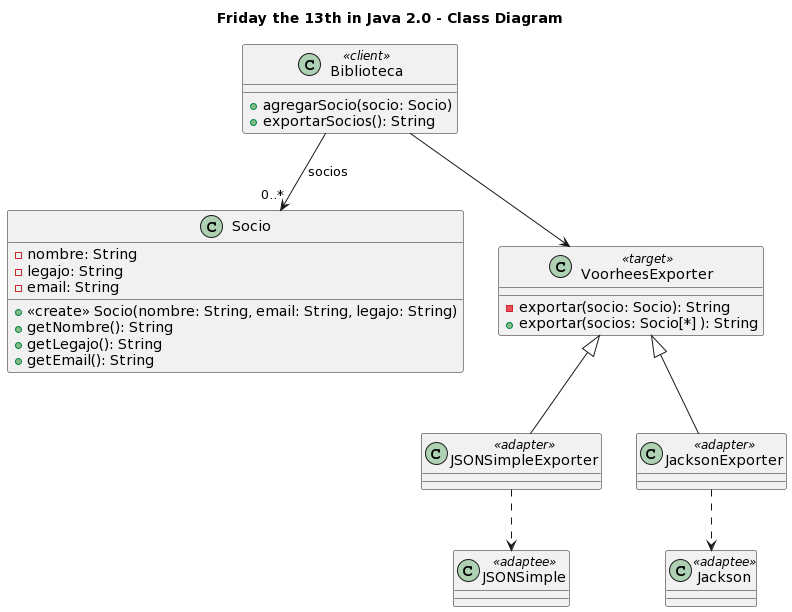

The diagram above was rendered by PlantUML. Its source (embedded in the PNG):
@startuml
title Friday the 13th in Java 2.0 - Class Diagram

class Biblioteca <<client>> {
  +agregarSocio(socio: Socio)
  +exportarSocios(): String 
}

class Socio {
  -nombre: String
  -legajo: String
  -email: String
  +<<create>> Socio(nombre: String, email: String, legajo: String)
  +getNombre(): String
  +getLegajo(): String
  +getEmail(): String
}

class VoorheesExporter <<target>> {
  -exportar(socio: Socio): String
  +exportar(socios: Socio[*] ): String
}

class JSONSimpleExporter <<adapter>>
class JacksonExporter <<adapter>>
class JSONSimple <<adaptee>>
class Jackson <<adaptee>>


Biblioteca --> "0..*" Socio: socios
Biblioteca --> VoorheesExporter
VoorheesExporter <|-- JSONSimpleExporter
VoorheesExporter <|-- JacksonExporter 
JSONSimpleExporter ..> JSONSimple
JacksonExporter ..> Jackson
@enduml